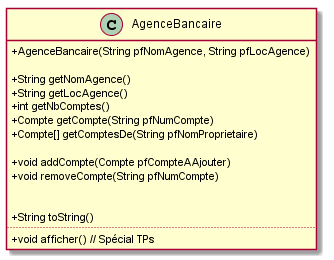

The diagram above was rendered by PlantUML. Its source (embedded in the PNG):
@startuml
skinparam classAttributeIconSize 0

class AgenceBancaire {
	+ AgenceBancaire(String pfNomAgence, String pfLocAgence) 
	
	+ String getNomAgence()
	+ String getLocAgence() 
	+ int getNbComptes() 
	+ Compte getCompte(String pfNumCompte) 
	+ Compte[] getComptesDe(String pfNomProprietaire) 
	
	+ void addCompte(Compte pfCompteAAjouter)
	+ void removeCompte(String pfNumCompte) 

	 
	+ String toString()
....
        + void afficher() // Spécial TPs
}

@enduml